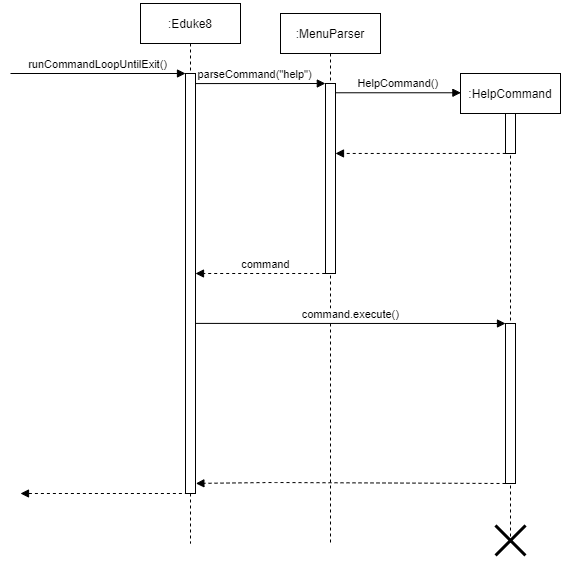

The diagram above was exported from draw.io. Its source (the exported page's mxGraphModel, read from the mxfile embedded in the PNG):
<mxGraphModel dx="1684" dy="411" grid="1" gridSize="5" guides="1" tooltips="1" connect="1" arrows="1" fold="1" page="1" pageScale="1" pageWidth="850" pageHeight="1100" math="0" shadow="0">
  <root>
    <mxCell id="0" />
    <mxCell id="1" parent="0" />
    <mxCell id="3nuBFxr9cyL0pnOWT2aG-1" value=":MenuParser" style="shape=umlLifeline;perimeter=lifelinePerimeter;container=1;collapsible=0;recursiveResize=0;rounded=0;shadow=0;strokeWidth=1;" parent="1" vertex="1">
      <mxGeometry x="120" y="80" width="100" height="530" as="geometry" />
    </mxCell>
    <mxCell id="3nuBFxr9cyL0pnOWT2aG-2" value="" style="points=[];perimeter=orthogonalPerimeter;rounded=0;shadow=0;strokeWidth=1;" parent="3nuBFxr9cyL0pnOWT2aG-1" vertex="1">
      <mxGeometry x="45" y="70" width="10" height="190" as="geometry" />
    </mxCell>
    <mxCell id="3nuBFxr9cyL0pnOWT2aG-5" value=":HelpCommand" style="shape=umlLifeline;perimeter=lifelinePerimeter;container=1;collapsible=0;recursiveResize=0;rounded=0;shadow=0;strokeWidth=1;" parent="1" vertex="1">
      <mxGeometry x="300" y="140" width="100" height="470" as="geometry" />
    </mxCell>
    <mxCell id="3nuBFxr9cyL0pnOWT2aG-6" value="" style="points=[];perimeter=orthogonalPerimeter;rounded=0;shadow=0;strokeWidth=1;" parent="3nuBFxr9cyL0pnOWT2aG-5" vertex="1">
      <mxGeometry x="45" y="40" width="10" height="40" as="geometry" />
    </mxCell>
    <mxCell id="9eL64RJ05HSwxoAksEtL-16" value="" style="shape=umlDestroy;whiteSpace=wrap;html=1;strokeWidth=3;" parent="3nuBFxr9cyL0pnOWT2aG-5" vertex="1">
      <mxGeometry x="35" y="452" width="30" height="30" as="geometry" />
    </mxCell>
    <mxCell id="3nuBFxr9cyL0pnOWT2aG-8" value="HelpCommand()" style="verticalAlign=bottom;endArrow=block;entryX=0.004;entryY=0.041;shadow=0;strokeWidth=1;entryDx=0;entryDy=0;entryPerimeter=0;" parent="1" source="3nuBFxr9cyL0pnOWT2aG-2" target="3nuBFxr9cyL0pnOWT2aG-5" edge="1">
      <mxGeometry relative="1" as="geometry">
        <mxPoint x="275" y="160" as="sourcePoint" />
      </mxGeometry>
    </mxCell>
    <mxCell id="9eL64RJ05HSwxoAksEtL-1" value="command" style="verticalAlign=bottom;endArrow=block;dashed=1;endSize=6;shadow=0;strokeWidth=1;exitX=-0.03;exitY=1;exitDx=0;exitDy=0;exitPerimeter=0;endFill=1;" parent="1" source="3nuBFxr9cyL0pnOWT2aG-2" edge="1">
      <mxGeometry x="-0.0811" relative="1" as="geometry">
        <mxPoint x="35" y="340" as="targetPoint" />
        <mxPoint x="164" y="340" as="sourcePoint" />
        <mxPoint as="offset" />
      </mxGeometry>
    </mxCell>
    <mxCell id="9eL64RJ05HSwxoAksEtL-2" value="" style="verticalAlign=bottom;endArrow=block;dashed=1;endSize=6;shadow=0;strokeWidth=1;exitX=0.023;exitY=0.999;exitDx=0;exitDy=0;exitPerimeter=0;endFill=1;" parent="1" source="3nuBFxr9cyL0pnOWT2aG-6" target="3nuBFxr9cyL0pnOWT2aG-2" edge="1">
      <mxGeometry x="-0.2312" y="-24" relative="1" as="geometry">
        <mxPoint x="200" y="300" as="targetPoint" />
        <mxPoint x="329.5" y="300" as="sourcePoint" />
        <mxPoint as="offset" />
      </mxGeometry>
    </mxCell>
    <mxCell id="9eL64RJ05HSwxoAksEtL-4" value="" style="points=[];perimeter=orthogonalPerimeter;rounded=0;shadow=0;strokeWidth=1;" parent="1" vertex="1">
      <mxGeometry x="345" y="390" width="10" height="160" as="geometry" />
    </mxCell>
    <mxCell id="9eL64RJ05HSwxoAksEtL-8" value=":Eduke8" style="shape=umlLifeline;perimeter=lifelinePerimeter;container=1;collapsible=0;recursiveResize=0;rounded=0;shadow=0;strokeWidth=1;" parent="1" vertex="1">
      <mxGeometry x="-20" y="70" width="100" height="540" as="geometry" />
    </mxCell>
    <mxCell id="9eL64RJ05HSwxoAksEtL-9" value="" style="points=[];perimeter=orthogonalPerimeter;rounded=0;shadow=0;strokeWidth=1;" parent="9eL64RJ05HSwxoAksEtL-8" vertex="1">
      <mxGeometry x="45" y="70" width="10" height="420" as="geometry" />
    </mxCell>
    <mxCell id="he9LVTD7CK0P3oQEAQRu-1" value="runCommandLoopUntilExit()" style="verticalAlign=bottom;endArrow=block;shadow=0;strokeWidth=1;" parent="1" edge="1">
      <mxGeometry relative="1" as="geometry">
        <mxPoint x="-150" y="140.0000000000001" as="sourcePoint" />
        <mxPoint x="25" y="140" as="targetPoint" />
      </mxGeometry>
    </mxCell>
    <mxCell id="he9LVTD7CK0P3oQEAQRu-2" value="parseCommand(&quot;help&quot;)" style="verticalAlign=bottom;endArrow=block;shadow=0;strokeWidth=1;exitX=1.022;exitY=0.024;exitDx=0;exitDy=0;exitPerimeter=0;entryX=-0.016;entryY=0;entryDx=0;entryDy=0;entryPerimeter=0;" parent="1" edge="1" target="3nuBFxr9cyL0pnOWT2aG-2" source="9eL64RJ05HSwxoAksEtL-9">
      <mxGeometry x="-0.0853" relative="1" as="geometry">
        <mxPoint x="36" y="150" as="sourcePoint" />
        <mxPoint x="160" y="150" as="targetPoint" />
        <mxPoint as="offset" />
      </mxGeometry>
    </mxCell>
    <mxCell id="he9LVTD7CK0P3oQEAQRu-4" value="command.execute()" style="verticalAlign=bottom;endArrow=block;shadow=0;strokeWidth=1;exitX=1.014;exitY=0.595;exitDx=0;exitDy=0;exitPerimeter=0;" parent="1" edge="1" source="9eL64RJ05HSwxoAksEtL-9">
      <mxGeometry relative="1" as="geometry">
        <mxPoint x="40" y="390" as="sourcePoint" />
        <mxPoint x="345" y="390" as="targetPoint" />
      </mxGeometry>
    </mxCell>
    <mxCell id="bbLh7JbDVKM8i-RjFfWD-2" value="" style="verticalAlign=bottom;endArrow=block;dashed=1;endSize=6;shadow=0;strokeWidth=1;entryX=1.038;entryY=0.976;entryDx=0;entryDy=0;entryPerimeter=0;endFill=1;" parent="1" target="9eL64RJ05HSwxoAksEtL-9" edge="1">
      <mxGeometry x="-0.2312" y="-24" relative="1" as="geometry">
        <mxPoint x="36" y="550" as="targetPoint" />
        <mxPoint x="345" y="550" as="sourcePoint" />
        <mxPoint as="offset" />
        <Array as="points">
          <mxPoint x="110" y="549" />
        </Array>
      </mxGeometry>
    </mxCell>
    <mxCell id="bbLh7JbDVKM8i-RjFfWD-6" value="" style="verticalAlign=bottom;endArrow=block;dashed=1;endSize=6;shadow=0;strokeWidth=1;exitX=0.34;exitY=1.005;exitDx=0;exitDy=0;exitPerimeter=0;endFill=1;" parent="1" edge="1">
      <mxGeometry x="-0.2312" y="-24" relative="1" as="geometry">
        <mxPoint x="-140" y="560" as="targetPoint" />
        <mxPoint x="33.40000000000009" y="560" as="sourcePoint" />
        <mxPoint as="offset" />
      </mxGeometry>
    </mxCell>
  </root>
</mxGraphModel>